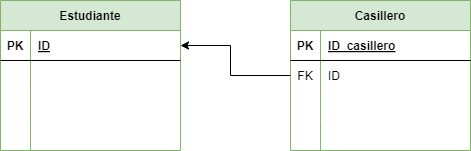

The diagram above was exported from draw.io. Its source (the exported page's mxGraphModel, read from the mxfile embedded in the PNG):
<mxGraphModel dx="1130" dy="710" grid="1" gridSize="10" guides="1" tooltips="1" connect="1" arrows="1" fold="1" page="1" pageScale="1" pageWidth="850" pageHeight="1100" math="0" shadow="0">
  <root>
    <mxCell id="0" />
    <mxCell id="1" parent="0" />
    <mxCell id="15" value="Estudiante" style="shape=table;startSize=30;container=1;collapsible=1;childLayout=tableLayout;fixedRows=1;rowLines=0;fontStyle=1;align=center;resizeLast=1;fillColor=#d5e8d4;strokeColor=#82b366;" parent="1" vertex="1">
      <mxGeometry x="60" y="50" width="180" height="150" as="geometry" />
    </mxCell>
    <mxCell id="16" value="" style="shape=tableRow;horizontal=0;startSize=0;swimlaneHead=0;swimlaneBody=0;fillColor=none;collapsible=0;dropTarget=0;points=[[0,0.5],[1,0.5]];portConstraint=eastwest;top=0;left=0;right=0;bottom=1;" parent="15" vertex="1">
      <mxGeometry y="30" width="180" height="30" as="geometry" />
    </mxCell>
    <mxCell id="17" value="PK" style="shape=partialRectangle;connectable=0;fillColor=none;top=0;left=0;bottom=0;right=0;fontStyle=1;overflow=hidden;" parent="16" vertex="1">
      <mxGeometry width="30" height="30" as="geometry">
        <mxRectangle width="30" height="30" as="alternateBounds" />
      </mxGeometry>
    </mxCell>
    <mxCell id="18" value="ID" style="shape=partialRectangle;connectable=0;fillColor=none;top=0;left=0;bottom=0;right=0;align=left;spacingLeft=6;fontStyle=5;overflow=hidden;" parent="16" vertex="1">
      <mxGeometry x="30" width="150" height="30" as="geometry">
        <mxRectangle width="150" height="30" as="alternateBounds" />
      </mxGeometry>
    </mxCell>
    <mxCell id="19" value="" style="shape=tableRow;horizontal=0;startSize=0;swimlaneHead=0;swimlaneBody=0;fillColor=none;collapsible=0;dropTarget=0;points=[[0,0.5],[1,0.5]];portConstraint=eastwest;top=0;left=0;right=0;bottom=0;" parent="15" vertex="1">
      <mxGeometry y="60" width="180" height="30" as="geometry" />
    </mxCell>
    <mxCell id="20" value="" style="shape=partialRectangle;connectable=0;fillColor=none;top=0;left=0;bottom=0;right=0;editable=1;overflow=hidden;" parent="19" vertex="1">
      <mxGeometry width="30" height="30" as="geometry">
        <mxRectangle width="30" height="30" as="alternateBounds" />
      </mxGeometry>
    </mxCell>
    <mxCell id="21" value="" style="shape=partialRectangle;connectable=0;fillColor=none;top=0;left=0;bottom=0;right=0;align=left;spacingLeft=6;overflow=hidden;" parent="19" vertex="1">
      <mxGeometry x="30" width="150" height="30" as="geometry">
        <mxRectangle width="150" height="30" as="alternateBounds" />
      </mxGeometry>
    </mxCell>
    <mxCell id="22" value="" style="shape=tableRow;horizontal=0;startSize=0;swimlaneHead=0;swimlaneBody=0;fillColor=none;collapsible=0;dropTarget=0;points=[[0,0.5],[1,0.5]];portConstraint=eastwest;top=0;left=0;right=0;bottom=0;" parent="15" vertex="1">
      <mxGeometry y="90" width="180" height="30" as="geometry" />
    </mxCell>
    <mxCell id="23" value="" style="shape=partialRectangle;connectable=0;fillColor=none;top=0;left=0;bottom=0;right=0;editable=1;overflow=hidden;" parent="22" vertex="1">
      <mxGeometry width="30" height="30" as="geometry">
        <mxRectangle width="30" height="30" as="alternateBounds" />
      </mxGeometry>
    </mxCell>
    <mxCell id="24" value="" style="shape=partialRectangle;connectable=0;fillColor=none;top=0;left=0;bottom=0;right=0;align=left;spacingLeft=6;overflow=hidden;" parent="22" vertex="1">
      <mxGeometry x="30" width="150" height="30" as="geometry">
        <mxRectangle width="150" height="30" as="alternateBounds" />
      </mxGeometry>
    </mxCell>
    <mxCell id="25" value="" style="shape=tableRow;horizontal=0;startSize=0;swimlaneHead=0;swimlaneBody=0;fillColor=none;collapsible=0;dropTarget=0;points=[[0,0.5],[1,0.5]];portConstraint=eastwest;top=0;left=0;right=0;bottom=0;" parent="15" vertex="1">
      <mxGeometry y="120" width="180" height="30" as="geometry" />
    </mxCell>
    <mxCell id="26" value="" style="shape=partialRectangle;connectable=0;fillColor=none;top=0;left=0;bottom=0;right=0;editable=1;overflow=hidden;" parent="25" vertex="1">
      <mxGeometry width="30" height="30" as="geometry">
        <mxRectangle width="30" height="30" as="alternateBounds" />
      </mxGeometry>
    </mxCell>
    <mxCell id="27" value="" style="shape=partialRectangle;connectable=0;fillColor=none;top=0;left=0;bottom=0;right=0;align=left;spacingLeft=6;overflow=hidden;" parent="25" vertex="1">
      <mxGeometry x="30" width="150" height="30" as="geometry">
        <mxRectangle width="150" height="30" as="alternateBounds" />
      </mxGeometry>
    </mxCell>
    <mxCell id="28" value="Casillero" style="shape=table;startSize=30;container=1;collapsible=1;childLayout=tableLayout;fixedRows=1;rowLines=0;fontStyle=1;align=center;resizeLast=1;fillColor=#d5e8d4;strokeColor=#82b366;" parent="1" vertex="1">
      <mxGeometry x="350" y="50" width="180" height="150" as="geometry" />
    </mxCell>
    <mxCell id="29" value="" style="shape=tableRow;horizontal=0;startSize=0;swimlaneHead=0;swimlaneBody=0;fillColor=none;collapsible=0;dropTarget=0;points=[[0,0.5],[1,0.5]];portConstraint=eastwest;top=0;left=0;right=0;bottom=1;" parent="28" vertex="1">
      <mxGeometry y="30" width="180" height="30" as="geometry" />
    </mxCell>
    <mxCell id="30" value="PK" style="shape=partialRectangle;connectable=0;fillColor=none;top=0;left=0;bottom=0;right=0;fontStyle=1;overflow=hidden;" parent="29" vertex="1">
      <mxGeometry width="30" height="30" as="geometry">
        <mxRectangle width="30" height="30" as="alternateBounds" />
      </mxGeometry>
    </mxCell>
    <mxCell id="31" value="ID_casillero" style="shape=partialRectangle;connectable=0;fillColor=none;top=0;left=0;bottom=0;right=0;align=left;spacingLeft=6;fontStyle=5;overflow=hidden;" parent="29" vertex="1">
      <mxGeometry x="30" width="150" height="30" as="geometry">
        <mxRectangle width="150" height="30" as="alternateBounds" />
      </mxGeometry>
    </mxCell>
    <mxCell id="32" value="" style="shape=tableRow;horizontal=0;startSize=0;swimlaneHead=0;swimlaneBody=0;fillColor=none;collapsible=0;dropTarget=0;points=[[0,0.5],[1,0.5]];portConstraint=eastwest;top=0;left=0;right=0;bottom=0;" parent="28" vertex="1">
      <mxGeometry y="60" width="180" height="30" as="geometry" />
    </mxCell>
    <mxCell id="33" value="FK" style="shape=partialRectangle;connectable=0;fillColor=none;top=0;left=0;bottom=0;right=0;editable=1;overflow=hidden;" parent="32" vertex="1">
      <mxGeometry width="30" height="30" as="geometry">
        <mxRectangle width="30" height="30" as="alternateBounds" />
      </mxGeometry>
    </mxCell>
    <mxCell id="34" value="ID" style="shape=partialRectangle;connectable=0;fillColor=none;top=0;left=0;bottom=0;right=0;align=left;spacingLeft=6;overflow=hidden;" parent="32" vertex="1">
      <mxGeometry x="30" width="150" height="30" as="geometry">
        <mxRectangle width="150" height="30" as="alternateBounds" />
      </mxGeometry>
    </mxCell>
    <mxCell id="35" value="" style="shape=tableRow;horizontal=0;startSize=0;swimlaneHead=0;swimlaneBody=0;fillColor=none;collapsible=0;dropTarget=0;points=[[0,0.5],[1,0.5]];portConstraint=eastwest;top=0;left=0;right=0;bottom=0;" parent="28" vertex="1">
      <mxGeometry y="90" width="180" height="30" as="geometry" />
    </mxCell>
    <mxCell id="36" value="" style="shape=partialRectangle;connectable=0;fillColor=none;top=0;left=0;bottom=0;right=0;editable=1;overflow=hidden;" parent="35" vertex="1">
      <mxGeometry width="30" height="30" as="geometry">
        <mxRectangle width="30" height="30" as="alternateBounds" />
      </mxGeometry>
    </mxCell>
    <mxCell id="37" value="" style="shape=partialRectangle;connectable=0;fillColor=none;top=0;left=0;bottom=0;right=0;align=left;spacingLeft=6;overflow=hidden;" parent="35" vertex="1">
      <mxGeometry x="30" width="150" height="30" as="geometry">
        <mxRectangle width="150" height="30" as="alternateBounds" />
      </mxGeometry>
    </mxCell>
    <mxCell id="38" value="" style="shape=tableRow;horizontal=0;startSize=0;swimlaneHead=0;swimlaneBody=0;fillColor=none;collapsible=0;dropTarget=0;points=[[0,0.5],[1,0.5]];portConstraint=eastwest;top=0;left=0;right=0;bottom=0;" parent="28" vertex="1">
      <mxGeometry y="120" width="180" height="30" as="geometry" />
    </mxCell>
    <mxCell id="39" value="" style="shape=partialRectangle;connectable=0;fillColor=none;top=0;left=0;bottom=0;right=0;editable=1;overflow=hidden;" parent="38" vertex="1">
      <mxGeometry width="30" height="30" as="geometry">
        <mxRectangle width="30" height="30" as="alternateBounds" />
      </mxGeometry>
    </mxCell>
    <mxCell id="40" value="" style="shape=partialRectangle;connectable=0;fillColor=none;top=0;left=0;bottom=0;right=0;align=left;spacingLeft=6;overflow=hidden;" parent="38" vertex="1">
      <mxGeometry x="30" width="150" height="30" as="geometry">
        <mxRectangle width="150" height="30" as="alternateBounds" />
      </mxGeometry>
    </mxCell>
    <mxCell id="41" style="edgeStyle=none;rounded=0;html=1;exitX=0;exitY=0.5;exitDx=0;exitDy=0;entryX=1;entryY=0.5;entryDx=0;entryDy=0;endArrow=classic;endFill=1;" parent="1" source="32" target="16" edge="1">
      <mxGeometry relative="1" as="geometry">
        <Array as="points">
          <mxPoint x="290" y="125" />
          <mxPoint x="290" y="95" />
        </Array>
      </mxGeometry>
    </mxCell>
  </root>
</mxGraphModel>